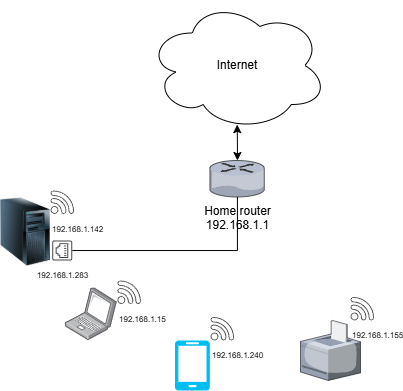

The diagram above was exported from draw.io. Its source (the exported page's mxGraphModel, read from the mxfile embedded in the PNG):
<mxGraphModel dx="983" dy="539" grid="1" gridSize="10" guides="1" tooltips="1" connect="1" arrows="1" fold="1" page="1" pageScale="1" pageWidth="827" pageHeight="1169" background="#ffffff" math="0" shadow="0">
  <root>
    <mxCell id="0" />
    <mxCell id="1" parent="0" />
    <mxCell id="K6Pyr4SFYFlHtut3ddDA-1" value="Home router&lt;div&gt;192.168.1.1&lt;/div&gt;" style="verticalLabelPosition=bottom;sketch=0;aspect=fixed;html=1;verticalAlign=top;strokeColor=none;align=center;outlineConnect=0;shape=mxgraph.citrix.router;" parent="1" vertex="1">
      <mxGeometry x="379.35" y="230" width="55" height="36.5" as="geometry" />
    </mxCell>
    <mxCell id="K6Pyr4SFYFlHtut3ddDA-3" value="" style="verticalLabelPosition=bottom;html=1;verticalAlign=top;align=center;strokeColor=none;fillColor=#00BEF2;shape=mxgraph.azure.mobile;pointerEvents=1;" parent="1" vertex="1">
      <mxGeometry x="344.35" y="410" width="35" height="50" as="geometry" />
    </mxCell>
    <mxCell id="K6Pyr4SFYFlHtut3ddDA-4" value="" style="image;points=[];aspect=fixed;html=1;align=center;shadow=0;dashed=0;image=img/lib/allied_telesis/computer_and_terminals/Laptop.svg;" parent="1" vertex="1">
      <mxGeometry x="234.99" y="357.4" width="51.86" height="52.6" as="geometry" />
    </mxCell>
    <mxCell id="rJXVXiWx6eMoC_5AmnGX-2" value="" style="verticalLabelPosition=bottom;sketch=0;aspect=fixed;html=1;verticalAlign=top;strokeColor=none;align=center;outlineConnect=0;shape=mxgraph.citrix.printer;" vertex="1" parent="1">
      <mxGeometry x="470" y="390" width="60" height="60" as="geometry" />
    </mxCell>
    <mxCell id="rJXVXiWx6eMoC_5AmnGX-3" value="" style="image;html=1;image=img/lib/clip_art/computers/Server_Tower_128x128.png" vertex="1" parent="1">
      <mxGeometry x="170" y="266.5" width="50" height="70" as="geometry" />
    </mxCell>
    <mxCell id="rJXVXiWx6eMoC_5AmnGX-6" style="edgeStyle=orthogonalEdgeStyle;rounded=0;orthogonalLoop=1;jettySize=auto;html=1;endArrow=none;endFill=0;" edge="1" parent="1" source="rJXVXiWx6eMoC_5AmnGX-4" target="K6Pyr4SFYFlHtut3ddDA-1">
      <mxGeometry relative="1" as="geometry" />
    </mxCell>
    <mxCell id="rJXVXiWx6eMoC_5AmnGX-4" value="&lt;span&gt;&lt;font style=&quot;font-size: 8px;&quot;&gt;192.168.1.283&lt;/font&gt;&lt;/span&gt;" style="sketch=0;pointerEvents=1;shadow=0;dashed=0;html=1;strokeColor=none;fillColor=#434445;aspect=fixed;labelPosition=center;verticalLabelPosition=bottom;verticalAlign=top;align=center;outlineConnect=0;shape=mxgraph.vvd.ethernet_port;direction=south;" vertex="1" parent="1">
      <mxGeometry x="221.75" y="310" width="20" height="20" as="geometry" />
    </mxCell>
    <mxCell id="rJXVXiWx6eMoC_5AmnGX-10" value="Internet" style="ellipse;shape=cloud;whiteSpace=wrap;html=1;" vertex="1" parent="1">
      <mxGeometry x="316.85" y="70" width="180" height="130" as="geometry" />
    </mxCell>
    <mxCell id="rJXVXiWx6eMoC_5AmnGX-12" style="edgeStyle=orthogonalEdgeStyle;rounded=0;orthogonalLoop=1;jettySize=auto;html=1;entryX=0.499;entryY=0.955;entryDx=0;entryDy=0;entryPerimeter=0;startArrow=classic;startFill=1;endArrow=classic;endFill=1;" edge="1" parent="1" source="K6Pyr4SFYFlHtut3ddDA-1" target="rJXVXiWx6eMoC_5AmnGX-10">
      <mxGeometry relative="1" as="geometry" />
    </mxCell>
    <mxCell id="rJXVXiWx6eMoC_5AmnGX-17" value="&lt;font style=&quot;font-size: 8px;&quot;&gt;192.168.1.142&lt;/font&gt;" style="sketch=0;pointerEvents=1;shadow=0;dashed=0;html=1;strokeColor=none;fillColor=#434445;aspect=fixed;labelPosition=center;verticalLabelPosition=bottom;verticalAlign=top;align=left;outlineConnect=0;shape=mxgraph.vvd.wi_fi;" vertex="1" parent="1">
      <mxGeometry x="220" y="260" width="23.5" height="23.5" as="geometry" />
    </mxCell>
    <mxCell id="rJXVXiWx6eMoC_5AmnGX-18" value="&lt;font style=&quot;font-size: 8px;&quot;&gt;192.168.1.15&lt;/font&gt;" style="sketch=0;pointerEvents=1;shadow=0;dashed=0;html=1;strokeColor=none;fillColor=#434445;aspect=fixed;labelPosition=center;verticalLabelPosition=bottom;verticalAlign=top;align=left;outlineConnect=0;shape=mxgraph.vvd.wi_fi;" vertex="1" parent="1">
      <mxGeometry x="286.85" y="350" width="23.5" height="23.5" as="geometry" />
    </mxCell>
    <mxCell id="rJXVXiWx6eMoC_5AmnGX-19" value="&lt;font style=&quot;font-size: 8px;&quot;&gt;192.168.1.240&lt;/font&gt;" style="sketch=0;pointerEvents=1;shadow=0;dashed=0;html=1;strokeColor=none;fillColor=#434445;aspect=fixed;labelPosition=center;verticalLabelPosition=bottom;verticalAlign=top;align=left;outlineConnect=0;shape=mxgraph.vvd.wi_fi;" vertex="1" parent="1">
      <mxGeometry x="380" y="386.5" width="23.5" height="23.5" as="geometry" />
    </mxCell>
    <mxCell id="rJXVXiWx6eMoC_5AmnGX-20" value="&lt;font style=&quot;font-size: 8px;&quot;&gt;192.168.1.155&lt;/font&gt;" style="sketch=0;pointerEvents=1;shadow=0;dashed=0;html=1;strokeColor=none;fillColor=#434445;aspect=fixed;labelPosition=center;verticalLabelPosition=bottom;verticalAlign=top;align=left;outlineConnect=0;shape=mxgraph.vvd.wi_fi;" vertex="1" parent="1">
      <mxGeometry x="520" y="366.5" width="23.5" height="23.5" as="geometry" />
    </mxCell>
  </root>
</mxGraphModel>